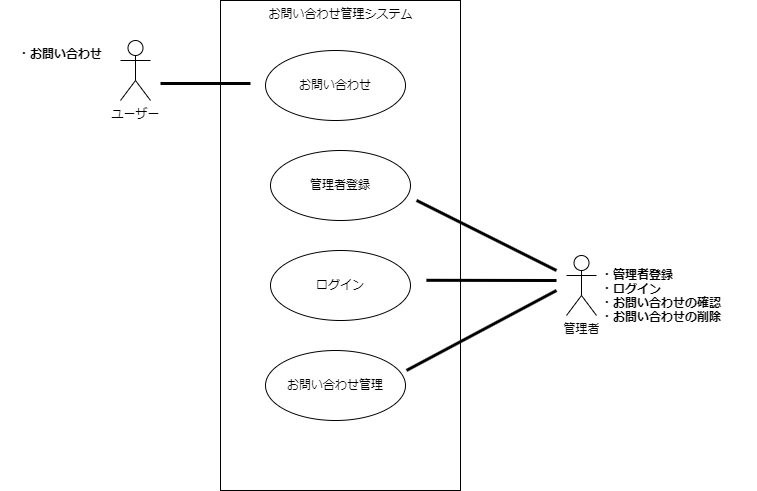

The diagram above was exported from draw.io. Its source (the exported page's mxGraphModel, read from the mxfile embedded in the PNG):
<mxGraphModel dx="996" dy="606" grid="1" gridSize="10" guides="1" tooltips="1" connect="1" arrows="1" fold="1" page="1" pageScale="1" pageWidth="827" pageHeight="1169" math="0" shadow="0">
  <root>
    <mxCell id="0" />
    <mxCell id="1" parent="0" />
    <mxCell id="14" value="ユーザー" style="shape=umlActor;verticalLabelPosition=bottom;verticalAlign=top;html=1;" vertex="1" parent="1">
      <mxGeometry x="154" y="150" width="30" height="60" as="geometry" />
    </mxCell>
    <mxCell id="15" value="管理者" style="shape=umlActor;verticalLabelPosition=bottom;verticalAlign=top;html=1;" vertex="1" parent="1">
      <mxGeometry x="600" y="365" width="30" height="60" as="geometry" />
    </mxCell>
    <mxCell id="19" value="お問い合わせ管理システム" style="html=1;verticalAlign=top;" vertex="1" parent="1">
      <mxGeometry x="254" y="110" width="240" height="490" as="geometry" />
    </mxCell>
    <mxCell id="20" value="お問い合わせ" style="ellipse;whiteSpace=wrap;html=1;" vertex="1" parent="1">
      <mxGeometry x="299" y="160" width="140" height="70" as="geometry" />
    </mxCell>
    <mxCell id="22" value="お問い合わせ管理" style="ellipse;whiteSpace=wrap;html=1;" vertex="1" parent="1">
      <mxGeometry x="299" y="460" width="140" height="70" as="geometry" />
    </mxCell>
    <mxCell id="23" value="" style="endArrow=none;startArrow=none;endFill=0;startFill=0;endSize=8;html=1;verticalAlign=bottom;labelBackgroundColor=none;strokeWidth=3;exitX=0.775;exitY=0.755;exitDx=0;exitDy=0;exitPerimeter=0;" edge="1" parent="1" source="19">
      <mxGeometry width="160" relative="1" as="geometry">
        <mxPoint x="464" y="205" as="sourcePoint" />
        <mxPoint x="590" y="400" as="targetPoint" />
      </mxGeometry>
    </mxCell>
    <mxCell id="26" value="・お問い合わせ" style="text;align=center;fontStyle=1;verticalAlign=middle;spacingLeft=3;spacingRight=3;strokeColor=none;rotatable=0;points=[[0,0.5],[1,0.5]];portConstraint=eastwest;" vertex="1" parent="1">
      <mxGeometry x="34" y="150" width="120" height="26" as="geometry" />
    </mxCell>
    <mxCell id="27" value="・管理者登録&#10;・ログイン&#10;・お問い合わせの確認&#10;・お問い合わせの削除" style="text;align=left;fontStyle=1;verticalAlign=middle;spacingLeft=3;spacingRight=3;strokeColor=none;rotatable=0;points=[[0,0.5],[1,0.5]];portConstraint=eastwest;" vertex="1" parent="1">
      <mxGeometry x="630" y="365" width="160" height="80" as="geometry" />
    </mxCell>
    <mxCell id="28" value="" style="endArrow=none;startArrow=none;endFill=0;startFill=0;endSize=8;html=1;verticalAlign=bottom;labelBackgroundColor=none;strokeWidth=3;" edge="1" parent="1">
      <mxGeometry width="160" relative="1" as="geometry">
        <mxPoint x="194" y="193" as="sourcePoint" />
        <mxPoint x="284" y="193" as="targetPoint" />
      </mxGeometry>
    </mxCell>
    <mxCell id="29" value="管理者登録" style="ellipse;whiteSpace=wrap;html=1;" vertex="1" parent="1">
      <mxGeometry x="304" y="260" width="140" height="70" as="geometry" />
    </mxCell>
    <mxCell id="30" value="ログイン" style="ellipse;whiteSpace=wrap;html=1;" vertex="1" parent="1">
      <mxGeometry x="304" y="360" width="140" height="70" as="geometry" />
    </mxCell>
    <mxCell id="31" value="" style="endArrow=none;startArrow=none;endFill=0;startFill=0;endSize=8;html=1;verticalAlign=bottom;labelBackgroundColor=none;strokeWidth=3;exitX=0.817;exitY=0.408;exitDx=0;exitDy=0;exitPerimeter=0;" edge="1" parent="1" source="19">
      <mxGeometry width="160" relative="1" as="geometry">
        <mxPoint x="450" y="489.95000000000005" as="sourcePoint" />
        <mxPoint x="590" y="380" as="targetPoint" />
      </mxGeometry>
    </mxCell>
    <mxCell id="32" value="" style="endArrow=none;startArrow=none;endFill=0;startFill=0;endSize=8;html=1;verticalAlign=bottom;labelBackgroundColor=none;strokeWidth=3;exitX=0.858;exitY=0.571;exitDx=0;exitDy=0;exitPerimeter=0;" edge="1" parent="1" source="19">
      <mxGeometry width="160" relative="1" as="geometry">
        <mxPoint x="460" y="499.95000000000005" as="sourcePoint" />
        <mxPoint x="590" y="390" as="targetPoint" />
      </mxGeometry>
    </mxCell>
  </root>
</mxGraphModel>